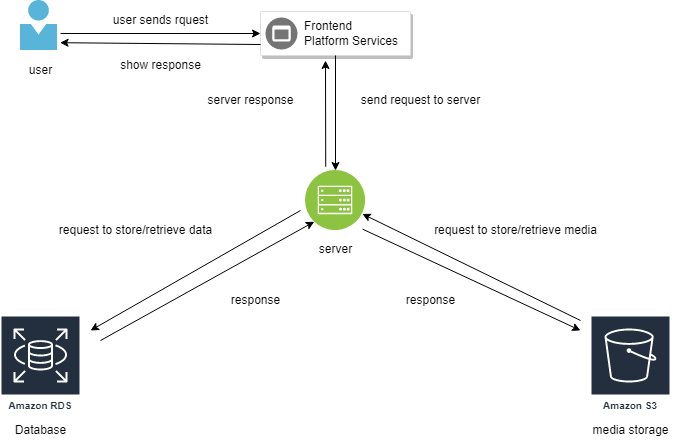

The diagram above was exported from draw.io. Its source (the exported page's mxGraphModel, read from the mxfile embedded in the PNG):
<mxGraphModel dx="1050" dy="481" grid="1" gridSize="10" guides="1" tooltips="1" connect="1" arrows="1" fold="1" page="1" pageScale="1" pageWidth="1169" pageHeight="827" math="0" shadow="0">
  <root>
    <mxCell id="0" />
    <mxCell id="1" parent="0" />
    <mxCell id="VjlROIM1HvhbX8cw94R0-1" value="" style="sketch=0;aspect=fixed;html=1;points=[];align=center;image;fontSize=12;image=img/lib/mscae/Person.svg;" vertex="1" parent="1">
      <mxGeometry x="240" y="150" width="37" height="50" as="geometry" />
    </mxCell>
    <mxCell id="VjlROIM1HvhbX8cw94R0-2" value="user" style="text;html=1;align=center;verticalAlign=middle;resizable=0;points=[];autosize=1;strokeColor=none;fillColor=none;" vertex="1" parent="1">
      <mxGeometry x="235" y="205" width="50" height="30" as="geometry" />
    </mxCell>
    <mxCell id="VjlROIM1HvhbX8cw94R0-3" value="" style="strokeColor=#dddddd;shadow=1;strokeWidth=1;rounded=1;absoluteArcSize=1;arcSize=2;" vertex="1" parent="1">
      <mxGeometry x="480" y="161" width="150" height="44" as="geometry" />
    </mxCell>
    <mxCell id="VjlROIM1HvhbX8cw94R0-4" value="Frontend&#10;Platform Services" style="sketch=0;dashed=0;connectable=0;html=1;fillColor=#757575;strokeColor=none;shape=mxgraph.gcp2.frontend_platform_services;part=1;labelPosition=right;verticalLabelPosition=middle;align=left;verticalAlign=middle;spacingLeft=5;fontSize=12;" vertex="1" parent="VjlROIM1HvhbX8cw94R0-3">
      <mxGeometry y="0.5" width="32" height="32" relative="1" as="geometry">
        <mxPoint x="5" y="-16" as="offset" />
      </mxGeometry>
    </mxCell>
    <mxCell id="VjlROIM1HvhbX8cw94R0-5" value="" style="aspect=fixed;perimeter=ellipsePerimeter;html=1;align=center;shadow=0;dashed=0;fontColor=#4277BB;labelBackgroundColor=#ffffff;fontSize=12;spacingTop=3;image;image=img/lib/ibm/infrastructure/mobile_backend.svg;" vertex="1" parent="1">
      <mxGeometry x="525" y="320" width="60" height="60" as="geometry" />
    </mxCell>
    <mxCell id="VjlROIM1HvhbX8cw94R0-9" value="server" style="text;html=1;align=center;verticalAlign=middle;resizable=0;points=[];autosize=1;strokeColor=none;fillColor=none;" vertex="1" parent="1">
      <mxGeometry x="525" y="384" width="60" height="30" as="geometry" />
    </mxCell>
    <mxCell id="VjlROIM1HvhbX8cw94R0-11" value="Amazon RDS" style="sketch=0;outlineConnect=0;fontColor=#232F3E;gradientColor=none;strokeColor=#ffffff;fillColor=#232F3E;dashed=0;verticalLabelPosition=middle;verticalAlign=bottom;align=center;html=1;whiteSpace=wrap;fontSize=10;fontStyle=1;spacing=3;shape=mxgraph.aws4.productIcon;prIcon=mxgraph.aws4.rds;" vertex="1" parent="1">
      <mxGeometry x="220" y="465" width="80" height="100" as="geometry" />
    </mxCell>
    <mxCell id="VjlROIM1HvhbX8cw94R0-12" value="Amazon S3" style="sketch=0;outlineConnect=0;fontColor=#232F3E;gradientColor=none;strokeColor=#ffffff;fillColor=#232F3E;dashed=0;verticalLabelPosition=middle;verticalAlign=bottom;align=center;html=1;whiteSpace=wrap;fontSize=10;fontStyle=1;spacing=3;shape=mxgraph.aws4.productIcon;prIcon=mxgraph.aws4.s3;" vertex="1" parent="1">
      <mxGeometry x="810" y="465" width="80" height="100" as="geometry" />
    </mxCell>
    <mxCell id="VjlROIM1HvhbX8cw94R0-13" value="media storage&lt;br&gt;" style="text;html=1;align=center;verticalAlign=middle;resizable=0;points=[];autosize=1;strokeColor=none;fillColor=none;" vertex="1" parent="1">
      <mxGeometry x="800" y="565" width="100" height="30" as="geometry" />
    </mxCell>
    <mxCell id="VjlROIM1HvhbX8cw94R0-14" value="Database" style="text;html=1;align=center;verticalAlign=middle;resizable=0;points=[];autosize=1;strokeColor=none;fillColor=none;" vertex="1" parent="1">
      <mxGeometry x="225" y="565" width="70" height="30" as="geometry" />
    </mxCell>
    <mxCell id="VjlROIM1HvhbX8cw94R0-15" value="" style="endArrow=classic;html=1;rounded=0;exitX=0.95;exitY=0.977;exitDx=0;exitDy=0;exitPerimeter=0;" edge="1" parent="1" source="VjlROIM1HvhbX8cw94R0-5">
      <mxGeometry width="50" height="50" relative="1" as="geometry">
        <mxPoint x="580" y="330" as="sourcePoint" />
        <mxPoint x="800" y="480" as="targetPoint" />
      </mxGeometry>
    </mxCell>
    <mxCell id="VjlROIM1HvhbX8cw94R0-16" value="" style="endArrow=classic;html=1;rounded=0;" edge="1" parent="1">
      <mxGeometry width="50" height="50" relative="1" as="geometry">
        <mxPoint x="520" y="360" as="sourcePoint" />
        <mxPoint x="310" y="480" as="targetPoint" />
      </mxGeometry>
    </mxCell>
    <mxCell id="VjlROIM1HvhbX8cw94R0-17" value="" style="endArrow=classic;html=1;rounded=0;entryX=0;entryY=0.5;entryDx=0;entryDy=0;" edge="1" parent="1" target="VjlROIM1HvhbX8cw94R0-3">
      <mxGeometry width="50" height="50" relative="1" as="geometry">
        <mxPoint x="280" y="183" as="sourcePoint" />
        <mxPoint x="630" y="320" as="targetPoint" />
      </mxGeometry>
    </mxCell>
    <mxCell id="VjlROIM1HvhbX8cw94R0-18" value="" style="endArrow=classic;html=1;rounded=0;entryX=0.5;entryY=0;entryDx=0;entryDy=0;exitX=0.5;exitY=1;exitDx=0;exitDy=0;" edge="1" parent="1" source="VjlROIM1HvhbX8cw94R0-3" target="VjlROIM1HvhbX8cw94R0-5">
      <mxGeometry width="50" height="50" relative="1" as="geometry">
        <mxPoint x="580" y="370" as="sourcePoint" />
        <mxPoint x="630" y="320" as="targetPoint" />
      </mxGeometry>
    </mxCell>
    <mxCell id="VjlROIM1HvhbX8cw94R0-19" value="" style="endArrow=classic;html=1;rounded=0;entryX=1;entryY=0.75;entryDx=0;entryDy=0;" edge="1" parent="1" target="VjlROIM1HvhbX8cw94R0-5">
      <mxGeometry width="50" height="50" relative="1" as="geometry">
        <mxPoint x="800" y="470" as="sourcePoint" />
        <mxPoint x="630" y="320" as="targetPoint" />
      </mxGeometry>
    </mxCell>
    <mxCell id="VjlROIM1HvhbX8cw94R0-20" value="" style="endArrow=classic;html=1;rounded=0;entryX=0;entryY=1;entryDx=0;entryDy=0;" edge="1" parent="1" target="VjlROIM1HvhbX8cw94R0-5">
      <mxGeometry width="50" height="50" relative="1" as="geometry">
        <mxPoint x="320" y="490" as="sourcePoint" />
        <mxPoint x="520" y="460" as="targetPoint" />
      </mxGeometry>
    </mxCell>
    <mxCell id="VjlROIM1HvhbX8cw94R0-21" value="" style="endArrow=classic;html=1;rounded=0;exitX=0.337;exitY=-0.063;exitDx=0;exitDy=0;exitPerimeter=0;" edge="1" parent="1" source="VjlROIM1HvhbX8cw94R0-5">
      <mxGeometry width="50" height="50" relative="1" as="geometry">
        <mxPoint x="580" y="380" as="sourcePoint" />
        <mxPoint x="545" y="210" as="targetPoint" />
      </mxGeometry>
    </mxCell>
    <mxCell id="VjlROIM1HvhbX8cw94R0-22" value="" style="endArrow=classic;html=1;rounded=0;entryX=1.07;entryY=0.844;entryDx=0;entryDy=0;entryPerimeter=0;exitX=0;exitY=0.75;exitDx=0;exitDy=0;" edge="1" parent="1" source="VjlROIM1HvhbX8cw94R0-3" target="VjlROIM1HvhbX8cw94R0-1">
      <mxGeometry width="50" height="50" relative="1" as="geometry">
        <mxPoint x="580" y="380" as="sourcePoint" />
        <mxPoint x="630" y="330" as="targetPoint" />
      </mxGeometry>
    </mxCell>
    <mxCell id="VjlROIM1HvhbX8cw94R0-23" value="user sends rquest" style="text;html=1;align=center;verticalAlign=middle;resizable=0;points=[];autosize=1;strokeColor=none;fillColor=none;" vertex="1" parent="1">
      <mxGeometry x="320" y="155" width="120" height="30" as="geometry" />
    </mxCell>
    <mxCell id="VjlROIM1HvhbX8cw94R0-24" value="show response" style="text;html=1;align=center;verticalAlign=middle;resizable=0;points=[];autosize=1;strokeColor=none;fillColor=none;" vertex="1" parent="1">
      <mxGeometry x="330" y="200" width="100" height="30" as="geometry" />
    </mxCell>
    <mxCell id="VjlROIM1HvhbX8cw94R0-25" value="send request to server" style="text;html=1;align=center;verticalAlign=middle;resizable=0;points=[];autosize=1;strokeColor=none;fillColor=none;" vertex="1" parent="1">
      <mxGeometry x="570" y="235" width="140" height="30" as="geometry" />
    </mxCell>
    <mxCell id="VjlROIM1HvhbX8cw94R0-26" value="server response" style="text;html=1;align=center;verticalAlign=middle;resizable=0;points=[];autosize=1;strokeColor=none;fillColor=none;" vertex="1" parent="1">
      <mxGeometry x="415" y="235" width="110" height="30" as="geometry" />
    </mxCell>
    <mxCell id="VjlROIM1HvhbX8cw94R0-27" value="request to store/retrieve media" style="text;html=1;align=center;verticalAlign=middle;resizable=0;points=[];autosize=1;strokeColor=none;fillColor=none;" vertex="1" parent="1">
      <mxGeometry x="640" y="365" width="190" height="30" as="geometry" />
    </mxCell>
    <mxCell id="VjlROIM1HvhbX8cw94R0-28" value="response" style="text;html=1;align=center;verticalAlign=middle;resizable=0;points=[];autosize=1;strokeColor=none;fillColor=none;" vertex="1" parent="1">
      <mxGeometry x="615" y="435" width="70" height="30" as="geometry" />
    </mxCell>
    <mxCell id="VjlROIM1HvhbX8cw94R0-29" value="request to store/retrieve data" style="text;html=1;align=center;verticalAlign=middle;resizable=0;points=[];autosize=1;strokeColor=none;fillColor=none;" vertex="1" parent="1">
      <mxGeometry x="265" y="365" width="180" height="30" as="geometry" />
    </mxCell>
    <mxCell id="VjlROIM1HvhbX8cw94R0-30" value="response" style="text;html=1;align=center;verticalAlign=middle;resizable=0;points=[];autosize=1;strokeColor=none;fillColor=none;" vertex="1" parent="1">
      <mxGeometry x="440" y="435" width="70" height="30" as="geometry" />
    </mxCell>
  </root>
</mxGraphModel>